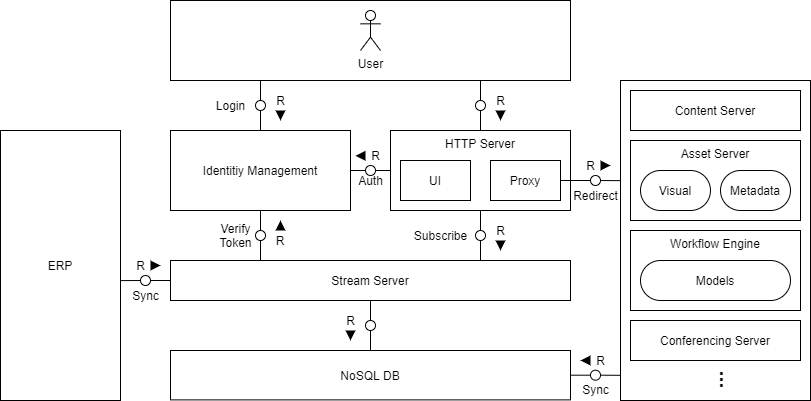

The diagram above was exported from draw.io. Its source (the exported page's mxGraphModel, read from the mxfile embedded in the PNG):
<mxGraphModel dx="782" dy="437" grid="1" gridSize="10" guides="1" tooltips="1" connect="1" arrows="1" fold="1" page="1" pageScale="1" pageWidth="850" pageHeight="1100" math="0" shadow="0">
  <root>
    <mxCell id="0" />
    <mxCell id="1" parent="0" />
    <mxCell id="qzlA5_UaND0cFiVb6v2D-30" value="XMPP Server" style="rounded=0;whiteSpace=wrap;html=1;" parent="1" vertex="1">
      <mxGeometry x="650" y="160" width="190" height="320" as="geometry" />
    </mxCell>
    <mxCell id="qzlA5_UaND0cFiVb6v2D-23" value="Asset Server" style="rounded=0;whiteSpace=wrap;html=1;verticalAlign=top;" parent="1" vertex="1">
      <mxGeometry x="660" y="220" width="170" height="80" as="geometry" />
    </mxCell>
    <mxCell id="qzlA5_UaND0cFiVb6v2D-3" value="" style="rounded=0;whiteSpace=wrap;html=1;points=[[0.225,1],[0.775,1]]" parent="1" vertex="1">
      <mxGeometry x="200" y="80" width="400" height="80" as="geometry" />
    </mxCell>
    <mxCell id="qzlA5_UaND0cFiVb6v2D-2" value="User" style="shape=umlActor;verticalLabelPosition=bottom;labelBackgroundColor=#ffffff;verticalAlign=top;html=1;outlineConnect=0;" parent="1" vertex="1">
      <mxGeometry x="390" y="90" width="20" height="40" as="geometry" />
    </mxCell>
    <mxCell id="qzlA5_UaND0cFiVb6v2D-10" value="Identitiy Management" style="rounded=0;whiteSpace=wrap;html=1;" parent="1" vertex="1">
      <mxGeometry x="200" y="210" width="180" height="80" as="geometry" />
    </mxCell>
    <mxCell id="qzlA5_UaND0cFiVb6v2D-12" value="HTTP Server" style="rounded=0;whiteSpace=wrap;html=1;verticalAlign=top;" parent="1" vertex="1">
      <mxGeometry x="420" y="210" width="180" height="80" as="geometry" />
    </mxCell>
    <mxCell id="qzlA5_UaND0cFiVb6v2D-14" value="UI" style="rounded=0;whiteSpace=wrap;html=1;" parent="1" vertex="1">
      <mxGeometry x="430" y="240" width="70" height="40" as="geometry" />
    </mxCell>
    <mxCell id="qzlA5_UaND0cFiVb6v2D-15" value="Proxy" style="rounded=0;whiteSpace=wrap;html=1;" parent="1" vertex="1">
      <mxGeometry x="520" y="240" width="70" height="40" as="geometry" />
    </mxCell>
    <mxCell id="qzlA5_UaND0cFiVb6v2D-18" value="Stream Server" style="rounded=0;whiteSpace=wrap;html=1;points=[[0.225,0],[0.775,0],[0.5,1]]" parent="1" vertex="1">
      <mxGeometry x="200" y="340" width="400" height="40" as="geometry" />
    </mxCell>
    <mxCell id="qzlA5_UaND0cFiVb6v2D-19" value="NoSQL DB" style="rounded=0;whiteSpace=wrap;html=1;" parent="1" vertex="1">
      <mxGeometry x="200" y="430" width="400" height="49.38" as="geometry" />
    </mxCell>
    <mxCell id="qzlA5_UaND0cFiVb6v2D-20" value="Metadata" style="rounded=1;whiteSpace=wrap;html=1;arcSize=50;" parent="1" vertex="1">
      <mxGeometry x="750" y="250" width="70" height="40" as="geometry" />
    </mxCell>
    <mxCell id="qzlA5_UaND0cFiVb6v2D-21" value="Visual" style="rounded=1;whiteSpace=wrap;html=1;arcSize=50;" parent="1" vertex="1">
      <mxGeometry x="670" y="250" width="70" height="40" as="geometry" />
    </mxCell>
    <mxCell id="qzlA5_UaND0cFiVb6v2D-26" value="Workflow Engine" style="rounded=0;whiteSpace=wrap;html=1;verticalAlign=top;" parent="1" vertex="1">
      <mxGeometry x="660" y="310" width="170" height="80" as="geometry" />
    </mxCell>
    <mxCell id="qzlA5_UaND0cFiVb6v2D-28" value="Models" style="rounded=1;whiteSpace=wrap;html=1;arcSize=50;" parent="1" vertex="1">
      <mxGeometry x="670" y="340" width="150" height="40" as="geometry" />
    </mxCell>
    <mxCell id="qzlA5_UaND0cFiVb6v2D-32" value="ERP" style="rounded=0;whiteSpace=wrap;html=1;" parent="1" vertex="1">
      <mxGeometry x="30" y="210" width="120" height="270" as="geometry" />
    </mxCell>
    <mxCell id="qzlA5_UaND0cFiVb6v2D-33" value="..." style="rounded=0;whiteSpace=wrap;html=1;fontStyle=1;fontSize=20;verticalAlign=middle;rotation=90;strokeColor=none;fillColor=none;" parent="1" vertex="1">
      <mxGeometry x="738" y="440" width="40" height="39.38" as="geometry" />
    </mxCell>
    <mxCell id="qzlA5_UaND0cFiVb6v2D-29" value="Conferencing Server" style="rounded=0;whiteSpace=wrap;html=1;" parent="1" vertex="1">
      <mxGeometry x="660" y="400" width="170" height="40" as="geometry" />
    </mxCell>
    <mxCell id="qzlA5_UaND0cFiVb6v2D-34" value="" style="endArrow=none;html=1;fontSize=15;exitX=0.5;exitY=0;exitDx=0;exitDy=0;entryX=0.225;entryY=1;entryDx=0;entryDy=0;" parent="1" source="qzlA5_UaND0cFiVb6v2D-35" target="qzlA5_UaND0cFiVb6v2D-3" edge="1">
      <mxGeometry width="50" height="50" relative="1" as="geometry">
        <mxPoint x="180" y="220" as="sourcePoint" />
        <mxPoint x="240" y="185" as="targetPoint" />
      </mxGeometry>
    </mxCell>
    <mxCell id="qzlA5_UaND0cFiVb6v2D-35" value="" style="ellipse;whiteSpace=wrap;html=1;aspect=fixed;fillColor=none;fontSize=15;" parent="1" vertex="1">
      <mxGeometry x="285" y="180" width="10" height="10" as="geometry" />
    </mxCell>
    <mxCell id="qzlA5_UaND0cFiVb6v2D-39" value="" style="endArrow=none;html=1;fontSize=15;exitX=0.5;exitY=0;exitDx=0;exitDy=0;entryX=0.5;entryY=1;entryDx=0;entryDy=0;" parent="1" source="qzlA5_UaND0cFiVb6v2D-10" target="qzlA5_UaND0cFiVb6v2D-35" edge="1">
      <mxGeometry width="50" height="50" relative="1" as="geometry">
        <mxPoint x="290" y="190" as="sourcePoint" />
        <mxPoint x="290" y="170" as="targetPoint" />
      </mxGeometry>
    </mxCell>
    <mxCell id="qzlA5_UaND0cFiVb6v2D-46" value="" style="endArrow=none;html=1;fontSize=15;exitX=0.5;exitY=0;exitDx=0;exitDy=0;entryX=0.775;entryY=1;entryDx=0;entryDy=0;" parent="1" source="qzlA5_UaND0cFiVb6v2D-47" target="qzlA5_UaND0cFiVb6v2D-3" edge="1">
      <mxGeometry width="50" height="50" relative="1" as="geometry">
        <mxPoint x="295" y="230" as="sourcePoint" />
        <mxPoint x="395" y="170" as="targetPoint" />
      </mxGeometry>
    </mxCell>
    <mxCell id="qzlA5_UaND0cFiVb6v2D-47" value="" style="ellipse;whiteSpace=wrap;html=1;aspect=fixed;fillColor=none;fontSize=15;" parent="1" vertex="1">
      <mxGeometry x="505" y="180" width="10" height="10" as="geometry" />
    </mxCell>
    <mxCell id="qzlA5_UaND0cFiVb6v2D-48" value="" style="endArrow=none;html=1;fontSize=15;exitX=0.5;exitY=0;exitDx=0;exitDy=0;entryX=0.5;entryY=1;entryDx=0;entryDy=0;" parent="1" source="qzlA5_UaND0cFiVb6v2D-12" target="qzlA5_UaND0cFiVb6v2D-47" edge="1">
      <mxGeometry width="50" height="50" relative="1" as="geometry">
        <mxPoint x="395" y="220" as="sourcePoint" />
        <mxPoint x="405" y="180" as="targetPoint" />
      </mxGeometry>
    </mxCell>
    <mxCell id="qzlA5_UaND0cFiVb6v2D-49" value="" style="endArrow=none;html=1;fontSize=15;exitX=0.5;exitY=0;exitDx=0;exitDy=0;entryX=0.5;entryY=1;entryDx=0;entryDy=0;" parent="1" source="qzlA5_UaND0cFiVb6v2D-50" target="qzlA5_UaND0cFiVb6v2D-10" edge="1">
      <mxGeometry width="50" height="50" relative="1" as="geometry">
        <mxPoint x="190" y="314" as="sourcePoint" />
        <mxPoint x="300" y="254" as="targetPoint" />
      </mxGeometry>
    </mxCell>
    <mxCell id="qzlA5_UaND0cFiVb6v2D-50" value="" style="ellipse;whiteSpace=wrap;html=1;aspect=fixed;fillColor=none;fontSize=15;" parent="1" vertex="1">
      <mxGeometry x="285" y="310" width="10" height="10" as="geometry" />
    </mxCell>
    <mxCell id="qzlA5_UaND0cFiVb6v2D-51" value="" style="endArrow=none;html=1;fontSize=15;exitX=0.225;exitY=0;exitDx=0;exitDy=0;entryX=0.5;entryY=1;entryDx=0;entryDy=0;" parent="1" source="qzlA5_UaND0cFiVb6v2D-18" target="qzlA5_UaND0cFiVb6v2D-50" edge="1">
      <mxGeometry width="50" height="50" relative="1" as="geometry">
        <mxPoint x="300" y="304" as="sourcePoint" />
        <mxPoint x="300" y="264" as="targetPoint" />
      </mxGeometry>
    </mxCell>
    <mxCell id="qzlA5_UaND0cFiVb6v2D-53" value="" style="ellipse;whiteSpace=wrap;html=1;aspect=fixed;fillColor=none;fontSize=15;" parent="1" vertex="1">
      <mxGeometry x="505" y="310" width="10" height="10" as="geometry" />
    </mxCell>
    <mxCell id="qzlA5_UaND0cFiVb6v2D-54" value="" style="endArrow=none;html=1;fontSize=15;exitX=0.5;exitY=0;exitDx=0;exitDy=0;entryX=0.5;entryY=1;entryDx=0;entryDy=0;" parent="1" source="qzlA5_UaND0cFiVb6v2D-53" target="qzlA5_UaND0cFiVb6v2D-12" edge="1">
      <mxGeometry width="50" height="50" relative="1" as="geometry">
        <mxPoint x="300" y="350" as="sourcePoint" />
        <mxPoint x="300" y="330" as="targetPoint" />
      </mxGeometry>
    </mxCell>
    <mxCell id="qzlA5_UaND0cFiVb6v2D-55" value="" style="endArrow=none;html=1;fontSize=15;exitX=0.775;exitY=0;exitDx=0;exitDy=0;entryX=0.5;entryY=1;entryDx=0;entryDy=0;" parent="1" source="qzlA5_UaND0cFiVb6v2D-18" target="qzlA5_UaND0cFiVb6v2D-53" edge="1">
      <mxGeometry width="50" height="50" relative="1" as="geometry">
        <mxPoint x="520" y="320" as="sourcePoint" />
        <mxPoint x="520" y="300.00000000000006" as="targetPoint" />
      </mxGeometry>
    </mxCell>
    <mxCell id="qzlA5_UaND0cFiVb6v2D-56" value="" style="ellipse;whiteSpace=wrap;html=1;aspect=fixed;fillColor=none;fontSize=15;" parent="1" vertex="1">
      <mxGeometry x="395" y="400" width="10" height="10" as="geometry" />
    </mxCell>
    <mxCell id="qzlA5_UaND0cFiVb6v2D-57" value="" style="endArrow=none;html=1;fontSize=15;exitX=0.5;exitY=0;exitDx=0;exitDy=0;entryX=0.5;entryY=1;entryDx=0;entryDy=0;" parent="1" source="qzlA5_UaND0cFiVb6v2D-56" target="qzlA5_UaND0cFiVb6v2D-18" edge="1">
      <mxGeometry width="50" height="50" relative="1" as="geometry">
        <mxPoint x="190" y="440" as="sourcePoint" />
        <mxPoint x="370" y="400" as="targetPoint" />
      </mxGeometry>
    </mxCell>
    <mxCell id="qzlA5_UaND0cFiVb6v2D-58" value="" style="endArrow=none;html=1;fontSize=15;entryX=0.5;entryY=1;entryDx=0;entryDy=0;exitX=0.5;exitY=0;exitDx=0;exitDy=0;" parent="1" source="qzlA5_UaND0cFiVb6v2D-19" target="qzlA5_UaND0cFiVb6v2D-56" edge="1">
      <mxGeometry width="50" height="50" relative="1" as="geometry">
        <mxPoint x="370" y="420" as="sourcePoint" />
        <mxPoint x="410" y="390.00000000000006" as="targetPoint" />
      </mxGeometry>
    </mxCell>
    <mxCell id="qzlA5_UaND0cFiVb6v2D-60" value="" style="ellipse;whiteSpace=wrap;html=1;aspect=fixed;fillColor=none;fontSize=15;" parent="1" vertex="1">
      <mxGeometry x="620" y="255" width="10" height="10" as="geometry" />
    </mxCell>
    <mxCell id="qzlA5_UaND0cFiVb6v2D-61" value="" style="ellipse;whiteSpace=wrap;html=1;aspect=fixed;fillColor=none;fontSize=15;" parent="1" vertex="1">
      <mxGeometry x="620" y="449.69" width="10" height="10" as="geometry" />
    </mxCell>
    <mxCell id="qzlA5_UaND0cFiVb6v2D-62" value="" style="endArrow=none;html=1;fontSize=15;exitX=1;exitY=0.5;exitDx=0;exitDy=0;entryX=0;entryY=0.5;entryDx=0;entryDy=0;" parent="1" source="qzlA5_UaND0cFiVb6v2D-15" target="qzlA5_UaND0cFiVb6v2D-60" edge="1">
      <mxGeometry width="50" height="50" relative="1" as="geometry">
        <mxPoint x="580" y="360" as="sourcePoint" />
        <mxPoint x="630" y="310" as="targetPoint" />
      </mxGeometry>
    </mxCell>
    <mxCell id="qzlA5_UaND0cFiVb6v2D-63" value="" style="endArrow=none;html=1;fontSize=15;entryX=0;entryY=0.5;entryDx=0;entryDy=0;exitX=1;exitY=0.5;exitDx=0;exitDy=0;" parent="1" source="qzlA5_UaND0cFiVb6v2D-19" target="qzlA5_UaND0cFiVb6v2D-61" edge="1">
      <mxGeometry width="50" height="50" relative="1" as="geometry">
        <mxPoint x="610" y="470" as="sourcePoint" />
        <mxPoint x="630" y="364.69" as="targetPoint" />
      </mxGeometry>
    </mxCell>
    <mxCell id="qzlA5_UaND0cFiVb6v2D-64" value="" style="endArrow=none;html=1;fontSize=15;exitX=1;exitY=0.5;exitDx=0;exitDy=0;entryX=0;entryY=0.556;entryDx=0;entryDy=0;entryPerimeter=0;" parent="1" source="qzlA5_UaND0cFiVb6v2D-61" edge="1">
      <mxGeometry width="50" height="50" relative="1" as="geometry">
        <mxPoint x="590" y="364.69" as="sourcePoint" />
        <mxPoint x="650" y="454.81" as="targetPoint" />
      </mxGeometry>
    </mxCell>
    <mxCell id="qzlA5_UaND0cFiVb6v2D-65" value="" style="endArrow=none;html=1;fontSize=15;entryX=1;entryY=0.5;entryDx=0;entryDy=0;exitX=0;exitY=0.313;exitDx=0;exitDy=0;exitPerimeter=0;" parent="1" source="qzlA5_UaND0cFiVb6v2D-30" target="qzlA5_UaND0cFiVb6v2D-60" edge="1">
      <mxGeometry width="50" height="50" relative="1" as="geometry">
        <mxPoint x="580" y="360" as="sourcePoint" />
        <mxPoint x="630" y="310" as="targetPoint" />
      </mxGeometry>
    </mxCell>
    <mxCell id="qzlA5_UaND0cFiVb6v2D-69" value="" style="ellipse;whiteSpace=wrap;html=1;aspect=fixed;fillColor=none;fontSize=15;" parent="1" vertex="1">
      <mxGeometry x="170" y="355" width="10" height="10" as="geometry" />
    </mxCell>
    <mxCell id="qzlA5_UaND0cFiVb6v2D-70" value="" style="endArrow=none;html=1;fontSize=15;entryX=0;entryY=0.5;entryDx=0;entryDy=0;exitX=1;exitY=0.556;exitDx=0;exitDy=0;exitPerimeter=0;" parent="1" source="qzlA5_UaND0cFiVb6v2D-32" target="qzlA5_UaND0cFiVb6v2D-69" edge="1">
      <mxGeometry width="50" height="50" relative="1" as="geometry">
        <mxPoint x="180" y="430" as="sourcePoint" />
        <mxPoint x="230" y="380" as="targetPoint" />
      </mxGeometry>
    </mxCell>
    <mxCell id="qzlA5_UaND0cFiVb6v2D-71" value="" style="endArrow=none;html=1;fontSize=15;entryX=1;entryY=0.5;entryDx=0;entryDy=0;" parent="1" source="qzlA5_UaND0cFiVb6v2D-18" target="qzlA5_UaND0cFiVb6v2D-69" edge="1">
      <mxGeometry width="50" height="50" relative="1" as="geometry">
        <mxPoint x="180" y="440" as="sourcePoint" />
        <mxPoint x="230" y="390" as="targetPoint" />
      </mxGeometry>
    </mxCell>
    <mxCell id="DiiYMwunppkMj44Wbucp-2" value="Content Server" style="rounded=0;whiteSpace=wrap;html=1;" parent="1" vertex="1">
      <mxGeometry x="660" y="170" width="170" height="40" as="geometry" />
    </mxCell>
    <mxCell id="DiiYMwunppkMj44Wbucp-20" value="" style="group" parent="1" vertex="1" connectable="0">
      <mxGeometry x="520" y="170" width="20" height="30" as="geometry" />
    </mxCell>
    <mxCell id="DiiYMwunppkMj44Wbucp-17" value="R" style="text;html=1;align=center;verticalAlign=middle;resizable=0;points=[];autosize=1;" parent="DiiYMwunppkMj44Wbucp-20" vertex="1">
      <mxGeometry width="20" height="20" as="geometry" />
    </mxCell>
    <mxCell id="DiiYMwunppkMj44Wbucp-18" value="" style="triangle;whiteSpace=wrap;html=1;fillColor=#000000;strokeColor=none;rotation=90;" parent="DiiYMwunppkMj44Wbucp-20" vertex="1">
      <mxGeometry x="5" y="20" width="10" height="10" as="geometry" />
    </mxCell>
    <mxCell id="DiiYMwunppkMj44Wbucp-21" value="" style="group" parent="1" vertex="1" connectable="0">
      <mxGeometry x="610" y="235" width="20" height="20" as="geometry" />
    </mxCell>
    <mxCell id="DiiYMwunppkMj44Wbucp-22" value="R" style="text;html=1;align=center;verticalAlign=middle;resizable=0;points=[];autosize=1;" parent="DiiYMwunppkMj44Wbucp-21" vertex="1">
      <mxGeometry width="20" height="20" as="geometry" />
    </mxCell>
    <mxCell id="DiiYMwunppkMj44Wbucp-23" value="" style="triangle;whiteSpace=wrap;html=1;fillColor=#000000;strokeColor=none;rotation=0;" parent="1" vertex="1">
      <mxGeometry x="630" y="240" width="10" height="10" as="geometry" />
    </mxCell>
    <mxCell id="DiiYMwunppkMj44Wbucp-24" value="" style="group" parent="1" vertex="1" connectable="0">
      <mxGeometry x="620" y="430" width="20" height="20" as="geometry" />
    </mxCell>
    <mxCell id="DiiYMwunppkMj44Wbucp-25" value="R" style="text;html=1;align=center;verticalAlign=middle;resizable=0;points=[];autosize=1;" parent="DiiYMwunppkMj44Wbucp-24" vertex="1">
      <mxGeometry width="20" height="20" as="geometry" />
    </mxCell>
    <mxCell id="DiiYMwunppkMj44Wbucp-26" value="" style="triangle;whiteSpace=wrap;html=1;fillColor=#000000;strokeColor=none;rotation=-180;" parent="DiiYMwunppkMj44Wbucp-24" vertex="1">
      <mxGeometry x="-10" y="5" width="10" height="10" as="geometry" />
    </mxCell>
    <mxCell id="DiiYMwunppkMj44Wbucp-27" value="" style="group" parent="1" vertex="1" connectable="0">
      <mxGeometry x="300" y="170" width="20" height="30" as="geometry" />
    </mxCell>
    <mxCell id="DiiYMwunppkMj44Wbucp-28" value="R" style="text;html=1;align=center;verticalAlign=middle;resizable=0;points=[];autosize=1;" parent="DiiYMwunppkMj44Wbucp-27" vertex="1">
      <mxGeometry width="20" height="20" as="geometry" />
    </mxCell>
    <mxCell id="DiiYMwunppkMj44Wbucp-29" value="" style="triangle;whiteSpace=wrap;html=1;fillColor=#000000;strokeColor=none;rotation=90;" parent="DiiYMwunppkMj44Wbucp-27" vertex="1">
      <mxGeometry x="5" y="20" width="10" height="10" as="geometry" />
    </mxCell>
    <mxCell id="DiiYMwunppkMj44Wbucp-31" value="R" style="text;html=1;strokeColor=none;fillColor=none;align=center;verticalAlign=middle;whiteSpace=wrap;rounded=0;" parent="1" vertex="1">
      <mxGeometry x="300" y="310" width="20" height="20" as="geometry" />
    </mxCell>
    <mxCell id="DiiYMwunppkMj44Wbucp-32" value="" style="triangle;whiteSpace=wrap;html=1;fillColor=#000000;strokeColor=none;rotation=-90;" parent="1" vertex="1">
      <mxGeometry x="305" y="300" width="10" height="10" as="geometry" />
    </mxCell>
    <mxCell id="DiiYMwunppkMj44Wbucp-33" value="" style="group" parent="1" vertex="1" connectable="0">
      <mxGeometry x="520" y="300" width="20" height="30" as="geometry" />
    </mxCell>
    <mxCell id="DiiYMwunppkMj44Wbucp-34" value="R" style="text;html=1;align=center;verticalAlign=middle;resizable=0;points=[];autosize=1;" parent="DiiYMwunppkMj44Wbucp-33" vertex="1">
      <mxGeometry width="20" height="20" as="geometry" />
    </mxCell>
    <mxCell id="DiiYMwunppkMj44Wbucp-35" value="" style="triangle;whiteSpace=wrap;html=1;fillColor=#000000;strokeColor=none;rotation=90;" parent="DiiYMwunppkMj44Wbucp-33" vertex="1">
      <mxGeometry x="5" y="20" width="10" height="10" as="geometry" />
    </mxCell>
    <mxCell id="DiiYMwunppkMj44Wbucp-36" value="" style="group" parent="1" vertex="1" connectable="0">
      <mxGeometry x="160" y="335" width="20" height="20" as="geometry" />
    </mxCell>
    <mxCell id="DiiYMwunppkMj44Wbucp-37" value="R" style="text;html=1;align=center;verticalAlign=middle;resizable=0;points=[];autosize=1;" parent="DiiYMwunppkMj44Wbucp-36" vertex="1">
      <mxGeometry width="20" height="20" as="geometry" />
    </mxCell>
    <mxCell id="DiiYMwunppkMj44Wbucp-38" value="" style="triangle;whiteSpace=wrap;html=1;fillColor=#000000;strokeColor=none;rotation=0;" parent="1" vertex="1">
      <mxGeometry x="180" y="340" width="10" height="10" as="geometry" />
    </mxCell>
    <mxCell id="DiiYMwunppkMj44Wbucp-39" value="Login" style="text;html=1;align=center;verticalAlign=middle;resizable=0;points=[];autosize=1;" parent="1" vertex="1">
      <mxGeometry x="240" y="175" width="40" height="20" as="geometry" />
    </mxCell>
    <mxCell id="DiiYMwunppkMj44Wbucp-42" value="Sync" style="text;html=1;align=center;verticalAlign=middle;resizable=0;points=[];autosize=1;" parent="1" vertex="1">
      <mxGeometry x="155" y="365" width="40" height="20" as="geometry" />
    </mxCell>
    <mxCell id="DiiYMwunppkMj44Wbucp-43" value="Verify&lt;br&gt;Token" style="text;html=1;align=center;verticalAlign=middle;resizable=0;points=[];autosize=1;" parent="1" vertex="1">
      <mxGeometry x="240" y="300" width="50" height="30" as="geometry" />
    </mxCell>
    <mxCell id="DiiYMwunppkMj44Wbucp-44" value="" style="ellipse;whiteSpace=wrap;html=1;aspect=fixed;fillColor=none;fontSize=15;" parent="1" vertex="1">
      <mxGeometry x="395" y="245" width="10" height="10" as="geometry" />
    </mxCell>
    <mxCell id="DiiYMwunppkMj44Wbucp-45" value="" style="endArrow=none;html=1;fontSize=15;entryX=0;entryY=0.5;entryDx=0;entryDy=0;exitX=1;exitY=0.5;exitDx=0;exitDy=0;" parent="1" source="qzlA5_UaND0cFiVb6v2D-10" target="DiiYMwunppkMj44Wbucp-44" edge="1">
      <mxGeometry width="50" height="50" relative="1" as="geometry">
        <mxPoint x="375" y="250.00000000000006" as="sourcePoint" />
        <mxPoint x="405" y="160" as="targetPoint" />
      </mxGeometry>
    </mxCell>
    <mxCell id="DiiYMwunppkMj44Wbucp-46" value="" style="endArrow=none;html=1;fontSize=15;exitX=1;exitY=0.5;exitDx=0;exitDy=0;entryX=0;entryY=0.5;entryDx=0;entryDy=0;" parent="1" source="DiiYMwunppkMj44Wbucp-44" target="qzlA5_UaND0cFiVb6v2D-12" edge="1">
      <mxGeometry width="50" height="50" relative="1" as="geometry">
        <mxPoint x="365" y="160" as="sourcePoint" />
        <mxPoint x="425" y="250.11999999999995" as="targetPoint" />
      </mxGeometry>
    </mxCell>
    <mxCell id="DiiYMwunppkMj44Wbucp-47" value="" style="group" parent="1" vertex="1" connectable="0">
      <mxGeometry x="395" y="225.31" width="20" height="20" as="geometry" />
    </mxCell>
    <mxCell id="DiiYMwunppkMj44Wbucp-48" value="R" style="text;html=1;align=center;verticalAlign=middle;resizable=0;points=[];autosize=1;" parent="DiiYMwunppkMj44Wbucp-47" vertex="1">
      <mxGeometry width="20" height="20" as="geometry" />
    </mxCell>
    <mxCell id="DiiYMwunppkMj44Wbucp-49" value="" style="triangle;whiteSpace=wrap;html=1;fillColor=#000000;strokeColor=none;rotation=-180;" parent="DiiYMwunppkMj44Wbucp-47" vertex="1">
      <mxGeometry x="-10" y="5" width="10" height="10" as="geometry" />
    </mxCell>
    <mxCell id="DiiYMwunppkMj44Wbucp-50" value="Auth" style="text;html=1;align=center;verticalAlign=middle;resizable=0;points=[];autosize=1;" parent="1" vertex="1">
      <mxGeometry x="380" y="250" width="40" height="20" as="geometry" />
    </mxCell>
    <mxCell id="DiiYMwunppkMj44Wbucp-51" value="Subscribe" style="text;html=1;align=center;verticalAlign=middle;resizable=0;points=[];autosize=1;" parent="1" vertex="1">
      <mxGeometry x="435" y="305" width="70" height="20" as="geometry" />
    </mxCell>
    <mxCell id="DiiYMwunppkMj44Wbucp-52" value="Redirect" style="text;html=1;align=center;verticalAlign=middle;resizable=0;points=[];autosize=1;" parent="1" vertex="1">
      <mxGeometry x="595" y="265" width="60" height="20" as="geometry" />
    </mxCell>
    <mxCell id="DiiYMwunppkMj44Wbucp-53" value="Sync" style="text;html=1;align=center;verticalAlign=middle;resizable=0;points=[];autosize=1;" parent="1" vertex="1">
      <mxGeometry x="605" y="459.38" width="40" height="20" as="geometry" />
    </mxCell>
    <mxCell id="DiiYMwunppkMj44Wbucp-54" value="" style="group" parent="1" vertex="1" connectable="0">
      <mxGeometry x="370" y="390" width="20" height="30" as="geometry" />
    </mxCell>
    <mxCell id="DiiYMwunppkMj44Wbucp-55" value="R" style="text;html=1;align=center;verticalAlign=middle;resizable=0;points=[];autosize=1;" parent="DiiYMwunppkMj44Wbucp-54" vertex="1">
      <mxGeometry width="20" height="20" as="geometry" />
    </mxCell>
    <mxCell id="DiiYMwunppkMj44Wbucp-56" value="" style="triangle;whiteSpace=wrap;html=1;fillColor=#000000;strokeColor=none;rotation=90;" parent="DiiYMwunppkMj44Wbucp-54" vertex="1">
      <mxGeometry x="5" y="20" width="10" height="10" as="geometry" />
    </mxCell>
  </root>
</mxGraphModel>